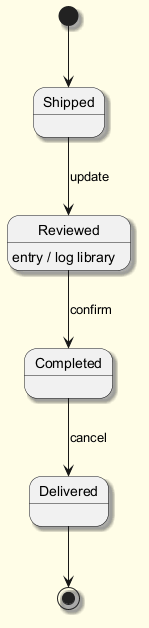

The diagram above was rendered by PlantUML. Its source (embedded in the PNG):
@startuml
skinparam backgroundColor #FFFDE7
skinparam classBackgroundColor #FFF9C4
skinparam classBorderColor #F57F17
skinparam shadowing true
[*] --> Shipped
Shipped --> Reviewed : update
Reviewed --> Completed : confirm
Reviewed : entry / log library
Completed --> Delivered : cancel
Delivered --> [*]
@enduml